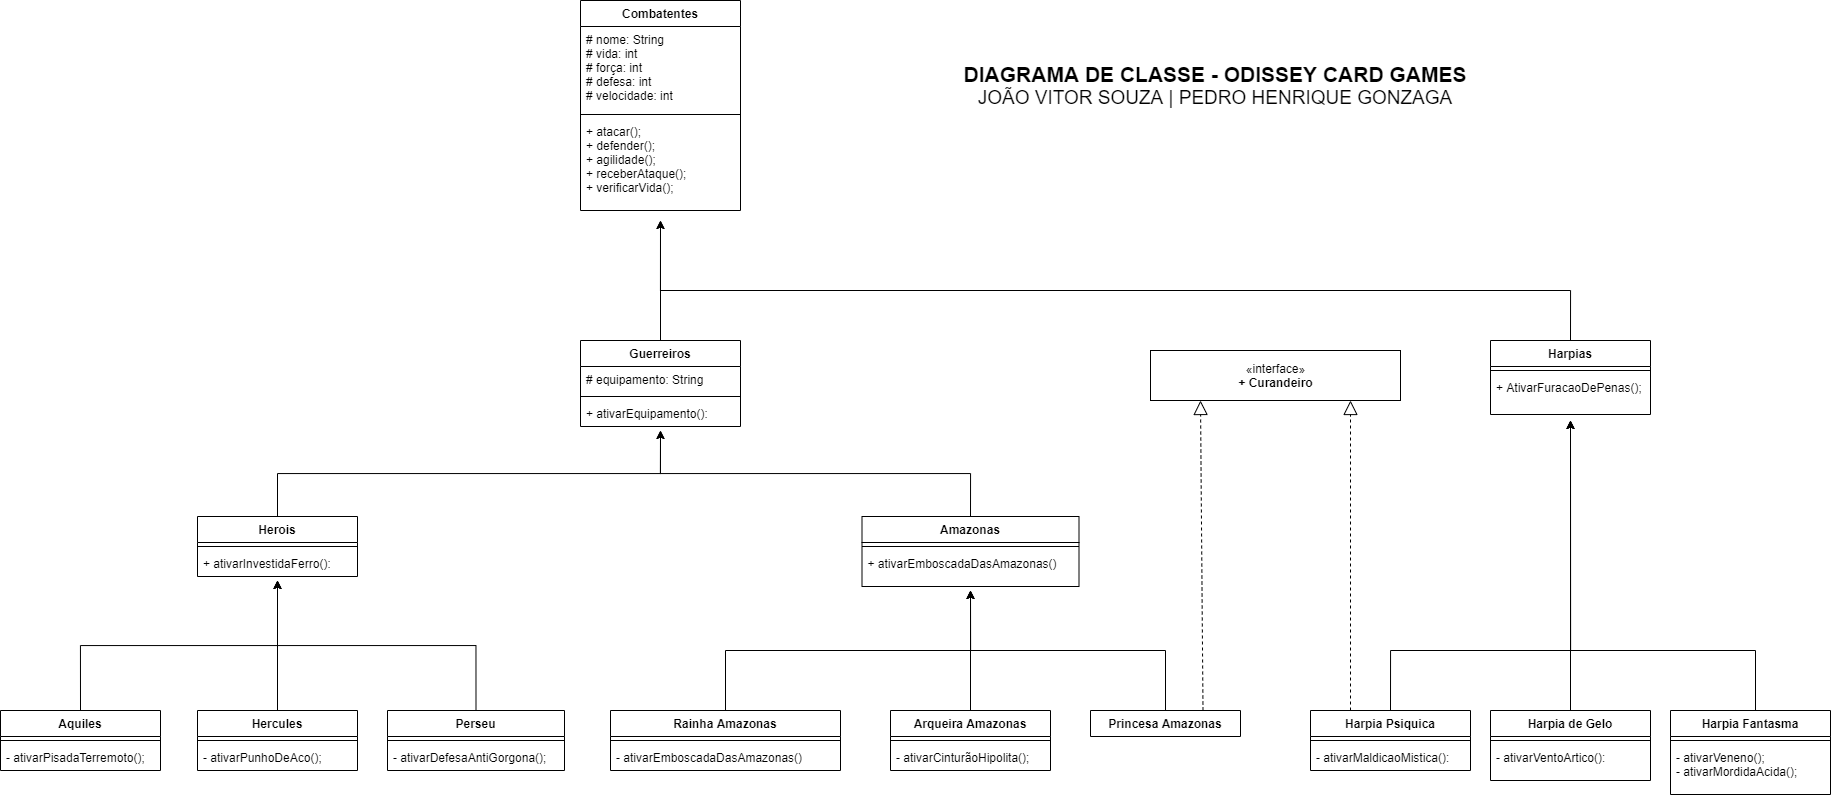

The diagram above was exported from draw.io. Its source (the exported page's mxGraphModel, read from the mxfile embedded in the PNG):
<mxGraphModel dx="1179" dy="888" grid="1" gridSize="10" guides="1" tooltips="1" connect="1" arrows="1" fold="1" page="1" pageScale="1" pageWidth="1920" pageHeight="1200" math="0" shadow="0">
  <root>
    <mxCell id="0" />
    <mxCell id="1" parent="0" />
    <mxCell id="NbnaBwDiQMvA_fHMTKH--5" value="Combatentes" style="swimlane;fontStyle=1;align=center;verticalAlign=top;childLayout=stackLayout;horizontal=1;startSize=26;horizontalStack=0;resizeParent=1;resizeParentMax=0;resizeLast=0;collapsible=1;marginBottom=0;" vertex="1" parent="1">
      <mxGeometry x="620" y="240" width="160" height="210" as="geometry" />
    </mxCell>
    <mxCell id="NbnaBwDiQMvA_fHMTKH--6" value="# nome: String&#10;# vida: int&#10;# força: int&#10;# defesa: int&#10;# velocidade: int" style="text;strokeColor=none;fillColor=none;align=left;verticalAlign=top;spacingLeft=4;spacingRight=4;overflow=hidden;rotatable=0;points=[[0,0.5],[1,0.5]];portConstraint=eastwest;" vertex="1" parent="NbnaBwDiQMvA_fHMTKH--5">
      <mxGeometry y="26" width="160" height="84" as="geometry" />
    </mxCell>
    <mxCell id="NbnaBwDiQMvA_fHMTKH--7" value="" style="line;strokeWidth=1;fillColor=none;align=left;verticalAlign=middle;spacingTop=-1;spacingLeft=3;spacingRight=3;rotatable=0;labelPosition=right;points=[];portConstraint=eastwest;" vertex="1" parent="NbnaBwDiQMvA_fHMTKH--5">
      <mxGeometry y="110" width="160" height="8" as="geometry" />
    </mxCell>
    <mxCell id="NbnaBwDiQMvA_fHMTKH--8" value="+ atacar();&#10;+ defender();&#10;+ agilidade();&#10;+ receberAtaque();&#10;+ verificarVida();" style="text;strokeColor=none;fillColor=none;align=left;verticalAlign=top;spacingLeft=4;spacingRight=4;overflow=hidden;rotatable=0;points=[[0,0.5],[1,0.5]];portConstraint=eastwest;" vertex="1" parent="NbnaBwDiQMvA_fHMTKH--5">
      <mxGeometry y="118" width="160" height="92" as="geometry" />
    </mxCell>
    <mxCell id="NbnaBwDiQMvA_fHMTKH--74" style="edgeStyle=orthogonalEdgeStyle;rounded=0;orthogonalLoop=1;jettySize=auto;html=1;exitX=0.5;exitY=0;exitDx=0;exitDy=0;" edge="1" parent="1" source="NbnaBwDiQMvA_fHMTKH--37">
      <mxGeometry relative="1" as="geometry">
        <mxPoint x="317" y="820" as="targetPoint" />
      </mxGeometry>
    </mxCell>
    <mxCell id="NbnaBwDiQMvA_fHMTKH--76" style="edgeStyle=orthogonalEdgeStyle;rounded=0;orthogonalLoop=1;jettySize=auto;html=1;exitX=0.5;exitY=0;exitDx=0;exitDy=0;" edge="1" parent="1" source="NbnaBwDiQMvA_fHMTKH--41">
      <mxGeometry relative="1" as="geometry">
        <mxPoint x="317" y="820" as="targetPoint" />
      </mxGeometry>
    </mxCell>
    <mxCell id="NbnaBwDiQMvA_fHMTKH--78" style="edgeStyle=orthogonalEdgeStyle;rounded=0;orthogonalLoop=1;jettySize=auto;html=1;exitX=0.5;exitY=0;exitDx=0;exitDy=0;" edge="1" parent="1" source="NbnaBwDiQMvA_fHMTKH--45">
      <mxGeometry relative="1" as="geometry">
        <mxPoint x="317" y="820" as="targetPoint" />
      </mxGeometry>
    </mxCell>
    <mxCell id="NbnaBwDiQMvA_fHMTKH--37" value="Aquiles" style="swimlane;fontStyle=1;align=center;verticalAlign=top;childLayout=stackLayout;horizontal=1;startSize=26;horizontalStack=0;resizeParent=1;resizeParentMax=0;resizeLast=0;collapsible=1;marginBottom=0;" vertex="1" parent="1">
      <mxGeometry x="40" y="950" width="160" height="60" as="geometry" />
    </mxCell>
    <mxCell id="NbnaBwDiQMvA_fHMTKH--39" value="" style="line;strokeWidth=1;fillColor=none;align=left;verticalAlign=middle;spacingTop=-1;spacingLeft=3;spacingRight=3;rotatable=0;labelPosition=right;points=[];portConstraint=eastwest;" vertex="1" parent="NbnaBwDiQMvA_fHMTKH--37">
      <mxGeometry y="26" width="160" height="8" as="geometry" />
    </mxCell>
    <mxCell id="NbnaBwDiQMvA_fHMTKH--40" value="- ativarPisadaTerremoto();" style="text;strokeColor=none;fillColor=none;align=left;verticalAlign=top;spacingLeft=4;spacingRight=4;overflow=hidden;rotatable=0;points=[[0,0.5],[1,0.5]];portConstraint=eastwest;" vertex="1" parent="NbnaBwDiQMvA_fHMTKH--37">
      <mxGeometry y="34" width="160" height="26" as="geometry" />
    </mxCell>
    <mxCell id="NbnaBwDiQMvA_fHMTKH--41" value="Hercules" style="swimlane;fontStyle=1;align=center;verticalAlign=top;childLayout=stackLayout;horizontal=1;startSize=26;horizontalStack=0;resizeParent=1;resizeParentMax=0;resizeLast=0;collapsible=1;marginBottom=0;" vertex="1" parent="1">
      <mxGeometry x="237" y="950" width="160" height="60" as="geometry" />
    </mxCell>
    <mxCell id="NbnaBwDiQMvA_fHMTKH--43" value="" style="line;strokeWidth=1;fillColor=none;align=left;verticalAlign=middle;spacingTop=-1;spacingLeft=3;spacingRight=3;rotatable=0;labelPosition=right;points=[];portConstraint=eastwest;" vertex="1" parent="NbnaBwDiQMvA_fHMTKH--41">
      <mxGeometry y="26" width="160" height="8" as="geometry" />
    </mxCell>
    <mxCell id="NbnaBwDiQMvA_fHMTKH--44" value="- ativarPunhoDeAco();" style="text;strokeColor=none;fillColor=none;align=left;verticalAlign=top;spacingLeft=4;spacingRight=4;overflow=hidden;rotatable=0;points=[[0,0.5],[1,0.5]];portConstraint=eastwest;" vertex="1" parent="NbnaBwDiQMvA_fHMTKH--41">
      <mxGeometry y="34" width="160" height="26" as="geometry" />
    </mxCell>
    <mxCell id="NbnaBwDiQMvA_fHMTKH--45" value="Perseu" style="swimlane;fontStyle=1;align=center;verticalAlign=top;childLayout=stackLayout;horizontal=1;startSize=26;horizontalStack=0;resizeParent=1;resizeParentMax=0;resizeLast=0;collapsible=1;marginBottom=0;" vertex="1" parent="1">
      <mxGeometry x="427" y="950" width="177" height="60" as="geometry" />
    </mxCell>
    <mxCell id="NbnaBwDiQMvA_fHMTKH--47" value="" style="line;strokeWidth=1;fillColor=none;align=left;verticalAlign=middle;spacingTop=-1;spacingLeft=3;spacingRight=3;rotatable=0;labelPosition=right;points=[];portConstraint=eastwest;" vertex="1" parent="NbnaBwDiQMvA_fHMTKH--45">
      <mxGeometry y="26" width="177" height="8" as="geometry" />
    </mxCell>
    <mxCell id="NbnaBwDiQMvA_fHMTKH--48" value="- ativarDefesaAntiGorgona();" style="text;strokeColor=none;fillColor=none;align=left;verticalAlign=top;spacingLeft=4;spacingRight=4;overflow=hidden;rotatable=0;points=[[0,0.5],[1,0.5]];portConstraint=eastwest;" vertex="1" parent="NbnaBwDiQMvA_fHMTKH--45">
      <mxGeometry y="34" width="177" height="26" as="geometry" />
    </mxCell>
    <mxCell id="NbnaBwDiQMvA_fHMTKH--90" style="edgeStyle=orthogonalEdgeStyle;rounded=0;orthogonalLoop=1;jettySize=auto;html=1;exitX=0.5;exitY=0;exitDx=0;exitDy=0;" edge="1" parent="1">
      <mxGeometry relative="1" as="geometry">
        <mxPoint x="1610" y="660" as="targetPoint" />
        <mxPoint x="1430" y="950" as="sourcePoint" />
        <Array as="points">
          <mxPoint x="1430" y="890" />
          <mxPoint x="1610" y="890" />
        </Array>
      </mxGeometry>
    </mxCell>
    <mxCell id="NbnaBwDiQMvA_fHMTKH--91" style="edgeStyle=orthogonalEdgeStyle;rounded=0;orthogonalLoop=1;jettySize=auto;html=1;exitX=0.5;exitY=0;exitDx=0;exitDy=0;" edge="1" parent="1" source="NbnaBwDiQMvA_fHMTKH--53">
      <mxGeometry relative="1" as="geometry">
        <mxPoint x="1610" y="660" as="targetPoint" />
      </mxGeometry>
    </mxCell>
    <mxCell id="NbnaBwDiQMvA_fHMTKH--92" style="edgeStyle=orthogonalEdgeStyle;rounded=0;orthogonalLoop=1;jettySize=auto;html=1;exitX=0.5;exitY=0;exitDx=0;exitDy=0;" edge="1" parent="1">
      <mxGeometry relative="1" as="geometry">
        <mxPoint x="1610" y="660" as="targetPoint" />
        <mxPoint x="1795" y="950" as="sourcePoint" />
        <Array as="points">
          <mxPoint x="1795" y="890" />
          <mxPoint x="1610" y="890" />
        </Array>
      </mxGeometry>
    </mxCell>
    <mxCell id="NbnaBwDiQMvA_fHMTKH--98" style="edgeStyle=orthogonalEdgeStyle;rounded=0;orthogonalLoop=1;jettySize=auto;html=1;exitX=0.5;exitY=0;exitDx=0;exitDy=0;" edge="1" parent="1" source="NbnaBwDiQMvA_fHMTKH--9">
      <mxGeometry relative="1" as="geometry">
        <mxPoint x="700" y="670" as="targetPoint" />
      </mxGeometry>
    </mxCell>
    <mxCell id="NbnaBwDiQMvA_fHMTKH--94" style="edgeStyle=orthogonalEdgeStyle;rounded=0;orthogonalLoop=1;jettySize=auto;html=1;exitX=0.5;exitY=0;exitDx=0;exitDy=0;" edge="1" parent="1" source="NbnaBwDiQMvA_fHMTKH--29">
      <mxGeometry relative="1" as="geometry">
        <mxPoint x="1010" y="830" as="targetPoint" />
      </mxGeometry>
    </mxCell>
    <mxCell id="NbnaBwDiQMvA_fHMTKH--29" value="Rainha Amazonas" style="swimlane;fontStyle=1;align=center;verticalAlign=top;childLayout=stackLayout;horizontal=1;startSize=26;horizontalStack=0;resizeParent=1;resizeParentMax=0;resizeLast=0;collapsible=1;marginBottom=0;" vertex="1" parent="1">
      <mxGeometry x="650" y="950" width="230" height="60" as="geometry">
        <mxRectangle x="113" y="910" width="140" height="26" as="alternateBounds" />
      </mxGeometry>
    </mxCell>
    <mxCell id="NbnaBwDiQMvA_fHMTKH--31" value="" style="line;strokeWidth=1;fillColor=none;align=left;verticalAlign=middle;spacingTop=-1;spacingLeft=3;spacingRight=3;rotatable=0;labelPosition=right;points=[];portConstraint=eastwest;" vertex="1" parent="NbnaBwDiQMvA_fHMTKH--29">
      <mxGeometry y="26" width="230" height="8" as="geometry" />
    </mxCell>
    <mxCell id="NbnaBwDiQMvA_fHMTKH--32" value="- ativarEmboscadaDasAmazonas()&#10;" style="text;strokeColor=none;fillColor=none;align=left;verticalAlign=top;spacingLeft=4;spacingRight=4;overflow=hidden;rotatable=0;points=[[0,0.5],[1,0.5]];portConstraint=eastwest;" vertex="1" parent="NbnaBwDiQMvA_fHMTKH--29">
      <mxGeometry y="34" width="230" height="26" as="geometry" />
    </mxCell>
    <mxCell id="NbnaBwDiQMvA_fHMTKH--96" style="edgeStyle=orthogonalEdgeStyle;rounded=0;orthogonalLoop=1;jettySize=auto;html=1;exitX=0.5;exitY=0;exitDx=0;exitDy=0;" edge="1" parent="1" source="NbnaBwDiQMvA_fHMTKH--25">
      <mxGeometry relative="1" as="geometry">
        <mxPoint x="1010" y="830" as="targetPoint" />
      </mxGeometry>
    </mxCell>
    <mxCell id="NbnaBwDiQMvA_fHMTKH--95" style="edgeStyle=orthogonalEdgeStyle;rounded=0;orthogonalLoop=1;jettySize=auto;html=1;exitX=0.5;exitY=0;exitDx=0;exitDy=0;" edge="1" parent="1" source="NbnaBwDiQMvA_fHMTKH--33">
      <mxGeometry relative="1" as="geometry">
        <mxPoint x="1010" y="830" as="targetPoint" />
      </mxGeometry>
    </mxCell>
    <mxCell id="NbnaBwDiQMvA_fHMTKH--33" value="Arqueira Amazonas" style="swimlane;fontStyle=1;align=center;verticalAlign=top;childLayout=stackLayout;horizontal=1;startSize=26;horizontalStack=0;resizeParent=1;resizeParentMax=0;resizeLast=0;collapsible=1;marginBottom=0;" vertex="1" parent="1">
      <mxGeometry x="930" y="950" width="160" height="60" as="geometry" />
    </mxCell>
    <mxCell id="NbnaBwDiQMvA_fHMTKH--35" value="" style="line;strokeWidth=1;fillColor=none;align=left;verticalAlign=middle;spacingTop=-1;spacingLeft=3;spacingRight=3;rotatable=0;labelPosition=right;points=[];portConstraint=eastwest;" vertex="1" parent="NbnaBwDiQMvA_fHMTKH--33">
      <mxGeometry y="26" width="160" height="8" as="geometry" />
    </mxCell>
    <mxCell id="NbnaBwDiQMvA_fHMTKH--36" value="- ativarCinturãoHipolita();" style="text;strokeColor=none;fillColor=none;align=left;verticalAlign=top;spacingLeft=4;spacingRight=4;overflow=hidden;rotatable=0;points=[[0,0.5],[1,0.5]];portConstraint=eastwest;" vertex="1" parent="NbnaBwDiQMvA_fHMTKH--33">
      <mxGeometry y="34" width="160" height="26" as="geometry" />
    </mxCell>
    <mxCell id="NbnaBwDiQMvA_fHMTKH--25" value="Princesa Amazonas" style="swimlane;fontStyle=1;align=center;verticalAlign=top;childLayout=stackLayout;horizontal=1;startSize=26;horizontalStack=0;resizeParent=1;resizeParentMax=0;resizeLast=0;collapsible=1;marginBottom=0;" vertex="1" collapsed="1" parent="1">
      <mxGeometry x="1130" y="950" width="150" height="26" as="geometry">
        <mxRectangle x="1120" y="950" width="160" height="34" as="alternateBounds" />
      </mxGeometry>
    </mxCell>
    <mxCell id="NbnaBwDiQMvA_fHMTKH--27" value="" style="line;strokeWidth=1;fillColor=none;align=left;verticalAlign=middle;spacingTop=-1;spacingLeft=3;spacingRight=3;rotatable=0;labelPosition=right;points=[];portConstraint=eastwest;" vertex="1" parent="NbnaBwDiQMvA_fHMTKH--25">
      <mxGeometry y="26" width="150" height="8" as="geometry" />
    </mxCell>
    <mxCell id="NbnaBwDiQMvA_fHMTKH--97" style="edgeStyle=orthogonalEdgeStyle;rounded=0;orthogonalLoop=1;jettySize=auto;html=1;exitX=0.5;exitY=0;exitDx=0;exitDy=0;" edge="1" parent="1" source="NbnaBwDiQMvA_fHMTKH--13">
      <mxGeometry relative="1" as="geometry">
        <mxPoint x="700" y="670" as="targetPoint" />
      </mxGeometry>
    </mxCell>
    <mxCell id="NbnaBwDiQMvA_fHMTKH--13" value="Herois" style="swimlane;fontStyle=1;align=center;verticalAlign=top;childLayout=stackLayout;horizontal=1;startSize=26;horizontalStack=0;resizeParent=1;resizeParentMax=0;resizeLast=0;collapsible=1;marginBottom=0;" vertex="1" parent="1">
      <mxGeometry x="237" y="756" width="160" height="60" as="geometry" />
    </mxCell>
    <mxCell id="NbnaBwDiQMvA_fHMTKH--15" value="" style="line;strokeWidth=1;fillColor=none;align=left;verticalAlign=middle;spacingTop=-1;spacingLeft=3;spacingRight=3;rotatable=0;labelPosition=right;points=[];portConstraint=eastwest;" vertex="1" parent="NbnaBwDiQMvA_fHMTKH--13">
      <mxGeometry y="26" width="160" height="8" as="geometry" />
    </mxCell>
    <mxCell id="NbnaBwDiQMvA_fHMTKH--16" value="+ ativarInvestidaFerro():&#10;" style="text;strokeColor=none;fillColor=none;align=left;verticalAlign=top;spacingLeft=4;spacingRight=4;overflow=hidden;rotatable=0;points=[[0,0.5],[1,0.5]];portConstraint=eastwest;" vertex="1" parent="NbnaBwDiQMvA_fHMTKH--13">
      <mxGeometry y="34" width="160" height="26" as="geometry" />
    </mxCell>
    <mxCell id="NbnaBwDiQMvA_fHMTKH--9" value="Amazonas" style="swimlane;fontStyle=1;align=center;verticalAlign=top;childLayout=stackLayout;horizontal=1;startSize=26;horizontalStack=0;resizeParent=1;resizeParentMax=0;resizeLast=0;collapsible=1;marginBottom=0;" vertex="1" parent="1">
      <mxGeometry x="901.5" y="756" width="217" height="70" as="geometry" />
    </mxCell>
    <mxCell id="NbnaBwDiQMvA_fHMTKH--11" value="" style="line;strokeWidth=1;fillColor=none;align=left;verticalAlign=middle;spacingTop=-1;spacingLeft=3;spacingRight=3;rotatable=0;labelPosition=right;points=[];portConstraint=eastwest;" vertex="1" parent="NbnaBwDiQMvA_fHMTKH--9">
      <mxGeometry y="26" width="217" height="8" as="geometry" />
    </mxCell>
    <mxCell id="NbnaBwDiQMvA_fHMTKH--12" value="+ ativarEmboscadaDasAmazonas()&#10;" style="text;strokeColor=none;fillColor=none;align=left;verticalAlign=top;spacingLeft=4;spacingRight=4;overflow=hidden;rotatable=0;points=[[0,0.5],[1,0.5]];portConstraint=eastwest;" vertex="1" parent="NbnaBwDiQMvA_fHMTKH--9">
      <mxGeometry y="34" width="217" height="36" as="geometry" />
    </mxCell>
    <mxCell id="NbnaBwDiQMvA_fHMTKH--122" style="edgeStyle=orthogonalEdgeStyle;rounded=0;orthogonalLoop=1;jettySize=auto;html=1;exitX=0.5;exitY=0;exitDx=0;exitDy=0;" edge="1" parent="1" source="NbnaBwDiQMvA_fHMTKH--61">
      <mxGeometry relative="1" as="geometry">
        <mxPoint x="700" y="460" as="targetPoint" />
      </mxGeometry>
    </mxCell>
    <mxCell id="NbnaBwDiQMvA_fHMTKH--61" value="Guerreiros" style="swimlane;fontStyle=1;align=center;verticalAlign=top;childLayout=stackLayout;horizontal=1;startSize=26;horizontalStack=0;resizeParent=1;resizeParentMax=0;resizeLast=0;collapsible=1;marginBottom=0;" vertex="1" parent="1">
      <mxGeometry x="620" y="580" width="160" height="86" as="geometry" />
    </mxCell>
    <mxCell id="NbnaBwDiQMvA_fHMTKH--62" value="# equipamento: String" style="text;strokeColor=none;fillColor=none;align=left;verticalAlign=top;spacingLeft=4;spacingRight=4;overflow=hidden;rotatable=0;points=[[0,0.5],[1,0.5]];portConstraint=eastwest;" vertex="1" parent="NbnaBwDiQMvA_fHMTKH--61">
      <mxGeometry y="26" width="160" height="26" as="geometry" />
    </mxCell>
    <mxCell id="NbnaBwDiQMvA_fHMTKH--63" value="" style="line;strokeWidth=1;fillColor=none;align=left;verticalAlign=middle;spacingTop=-1;spacingLeft=3;spacingRight=3;rotatable=0;labelPosition=right;points=[];portConstraint=eastwest;" vertex="1" parent="NbnaBwDiQMvA_fHMTKH--61">
      <mxGeometry y="52" width="160" height="8" as="geometry" />
    </mxCell>
    <mxCell id="NbnaBwDiQMvA_fHMTKH--64" value="+ ativarEquipamento(): " style="text;strokeColor=none;fillColor=none;align=left;verticalAlign=top;spacingLeft=4;spacingRight=4;overflow=hidden;rotatable=0;points=[[0,0.5],[1,0.5]];portConstraint=eastwest;" vertex="1" parent="NbnaBwDiQMvA_fHMTKH--61">
      <mxGeometry y="60" width="160" height="26" as="geometry" />
    </mxCell>
    <mxCell id="NbnaBwDiQMvA_fHMTKH--53" value="Harpia de Gelo" style="swimlane;fontStyle=1;align=center;verticalAlign=top;childLayout=stackLayout;horizontal=1;startSize=26;horizontalStack=0;resizeParent=1;resizeParentMax=0;resizeLast=0;collapsible=1;marginBottom=0;" vertex="1" parent="1">
      <mxGeometry x="1530" y="950" width="160" height="70" as="geometry" />
    </mxCell>
    <mxCell id="NbnaBwDiQMvA_fHMTKH--55" value="" style="line;strokeWidth=1;fillColor=none;align=left;verticalAlign=middle;spacingTop=-1;spacingLeft=3;spacingRight=3;rotatable=0;labelPosition=right;points=[];portConstraint=eastwest;" vertex="1" parent="NbnaBwDiQMvA_fHMTKH--53">
      <mxGeometry y="26" width="160" height="8" as="geometry" />
    </mxCell>
    <mxCell id="NbnaBwDiQMvA_fHMTKH--56" value="- ativarVentoArtico():&#10;" style="text;strokeColor=none;fillColor=none;align=left;verticalAlign=top;spacingLeft=4;spacingRight=4;overflow=hidden;rotatable=0;points=[[0,0.5],[1,0.5]];portConstraint=eastwest;" vertex="1" parent="NbnaBwDiQMvA_fHMTKH--53">
      <mxGeometry y="34" width="160" height="36" as="geometry" />
    </mxCell>
    <mxCell id="NbnaBwDiQMvA_fHMTKH--123" style="edgeStyle=orthogonalEdgeStyle;rounded=0;orthogonalLoop=1;jettySize=auto;html=1;exitX=0.5;exitY=0;exitDx=0;exitDy=0;" edge="1" parent="1" source="NbnaBwDiQMvA_fHMTKH--17">
      <mxGeometry relative="1" as="geometry">
        <mxPoint x="700" y="460" as="targetPoint" />
        <Array as="points">
          <mxPoint x="1610" y="530" />
          <mxPoint x="700" y="530" />
        </Array>
      </mxGeometry>
    </mxCell>
    <mxCell id="NbnaBwDiQMvA_fHMTKH--104" value="" style="endArrow=block;dashed=1;endFill=0;endSize=12;html=1;exitX=0.75;exitY=0;exitDx=0;exitDy=0;" edge="1" parent="1" source="NbnaBwDiQMvA_fHMTKH--25">
      <mxGeometry width="160" relative="1" as="geometry">
        <mxPoint x="1280" y="920" as="sourcePoint" />
        <mxPoint x="1240" y="640" as="targetPoint" />
      </mxGeometry>
    </mxCell>
    <mxCell id="NbnaBwDiQMvA_fHMTKH--110" value="«interface»&lt;br&gt;&lt;b&gt;+ Curandeiro&lt;/b&gt;" style="html=1;" vertex="1" parent="1">
      <mxGeometry x="1190" y="590" width="250" height="50" as="geometry" />
    </mxCell>
    <mxCell id="NbnaBwDiQMvA_fHMTKH--116" value="Harpia Psiquica" style="swimlane;fontStyle=1;align=center;verticalAlign=top;childLayout=stackLayout;horizontal=1;startSize=26;horizontalStack=0;resizeParent=1;resizeParentMax=0;resizeLast=0;collapsible=1;marginBottom=0;" vertex="1" parent="1">
      <mxGeometry x="1350" y="950" width="160" height="60" as="geometry" />
    </mxCell>
    <mxCell id="NbnaBwDiQMvA_fHMTKH--117" value="" style="line;strokeWidth=1;fillColor=none;align=left;verticalAlign=middle;spacingTop=-1;spacingLeft=3;spacingRight=3;rotatable=0;labelPosition=right;points=[];portConstraint=eastwest;" vertex="1" parent="NbnaBwDiQMvA_fHMTKH--116">
      <mxGeometry y="26" width="160" height="8" as="geometry" />
    </mxCell>
    <mxCell id="NbnaBwDiQMvA_fHMTKH--118" value="- ativarMaldicaoMistica(): " style="text;strokeColor=none;fillColor=none;align=left;verticalAlign=top;spacingLeft=4;spacingRight=4;overflow=hidden;rotatable=0;points=[[0,0.5],[1,0.5]];portConstraint=eastwest;" vertex="1" parent="NbnaBwDiQMvA_fHMTKH--116">
      <mxGeometry y="34" width="160" height="26" as="geometry" />
    </mxCell>
    <mxCell id="NbnaBwDiQMvA_fHMTKH--113" value="Harpia Fantasma" style="swimlane;fontStyle=1;align=center;verticalAlign=top;childLayout=stackLayout;horizontal=1;startSize=26;horizontalStack=0;resizeParent=1;resizeParentMax=0;resizeLast=0;collapsible=1;marginBottom=0;" vertex="1" parent="1">
      <mxGeometry x="1710" y="950" width="160" height="84" as="geometry" />
    </mxCell>
    <mxCell id="NbnaBwDiQMvA_fHMTKH--114" value="" style="line;strokeWidth=1;fillColor=none;align=left;verticalAlign=middle;spacingTop=-1;spacingLeft=3;spacingRight=3;rotatable=0;labelPosition=right;points=[];portConstraint=eastwest;" vertex="1" parent="NbnaBwDiQMvA_fHMTKH--113">
      <mxGeometry y="26" width="160" height="8" as="geometry" />
    </mxCell>
    <mxCell id="NbnaBwDiQMvA_fHMTKH--115" value="- ativarVeneno();&#10;- ativarMordidaAcida();" style="text;strokeColor=none;fillColor=none;align=left;verticalAlign=top;spacingLeft=4;spacingRight=4;overflow=hidden;rotatable=0;points=[[0,0.5],[1,0.5]];portConstraint=eastwest;" vertex="1" parent="NbnaBwDiQMvA_fHMTKH--113">
      <mxGeometry y="34" width="160" height="50" as="geometry" />
    </mxCell>
    <mxCell id="NbnaBwDiQMvA_fHMTKH--119" value="" style="endArrow=block;dashed=1;endFill=0;endSize=12;html=1;exitX=0.25;exitY=0;exitDx=0;exitDy=0;" edge="1" parent="1" source="NbnaBwDiQMvA_fHMTKH--116">
      <mxGeometry width="160" relative="1" as="geometry">
        <mxPoint x="1300" y="820" as="sourcePoint" />
        <mxPoint x="1390" y="640" as="targetPoint" />
      </mxGeometry>
    </mxCell>
    <mxCell id="NbnaBwDiQMvA_fHMTKH--17" value="Harpias" style="swimlane;fontStyle=1;align=center;verticalAlign=top;childLayout=stackLayout;horizontal=1;startSize=26;horizontalStack=0;resizeParent=1;resizeParentMax=0;resizeLast=0;collapsible=1;marginBottom=0;" vertex="1" parent="1">
      <mxGeometry x="1530" y="580" width="160" height="74" as="geometry" />
    </mxCell>
    <mxCell id="NbnaBwDiQMvA_fHMTKH--19" value="" style="line;strokeWidth=1;fillColor=none;align=left;verticalAlign=middle;spacingTop=-1;spacingLeft=3;spacingRight=3;rotatable=0;labelPosition=right;points=[];portConstraint=eastwest;" vertex="1" parent="NbnaBwDiQMvA_fHMTKH--17">
      <mxGeometry y="26" width="160" height="8" as="geometry" />
    </mxCell>
    <mxCell id="NbnaBwDiQMvA_fHMTKH--20" value="+ AtivarFuracaoDePenas();" style="text;strokeColor=none;fillColor=none;align=left;verticalAlign=top;spacingLeft=4;spacingRight=4;overflow=hidden;rotatable=0;points=[[0,0.5],[1,0.5]];portConstraint=eastwest;" vertex="1" parent="NbnaBwDiQMvA_fHMTKH--17">
      <mxGeometry y="34" width="160" height="40" as="geometry" />
    </mxCell>
    <mxCell id="NbnaBwDiQMvA_fHMTKH--130" value="&lt;font&gt;&lt;b&gt;&lt;span style=&quot;font-size: 21px&quot;&gt;DIAGRAMA DE CLASSE - ODISSEY CARD GAMES&lt;/span&gt;&lt;br&gt;&lt;/b&gt;&lt;font style=&quot;font-size: 19px&quot;&gt;JOÃO VITOR SOUZA | PEDRO HENRIQUE GONZAGA&lt;/font&gt;&lt;br&gt;&lt;/font&gt;" style="text;html=1;strokeColor=none;fillColor=none;align=center;verticalAlign=middle;whiteSpace=wrap;rounded=0;" vertex="1" parent="1">
      <mxGeometry x="970" y="250" width="570" height="150" as="geometry" />
    </mxCell>
  </root>
</mxGraphModel>